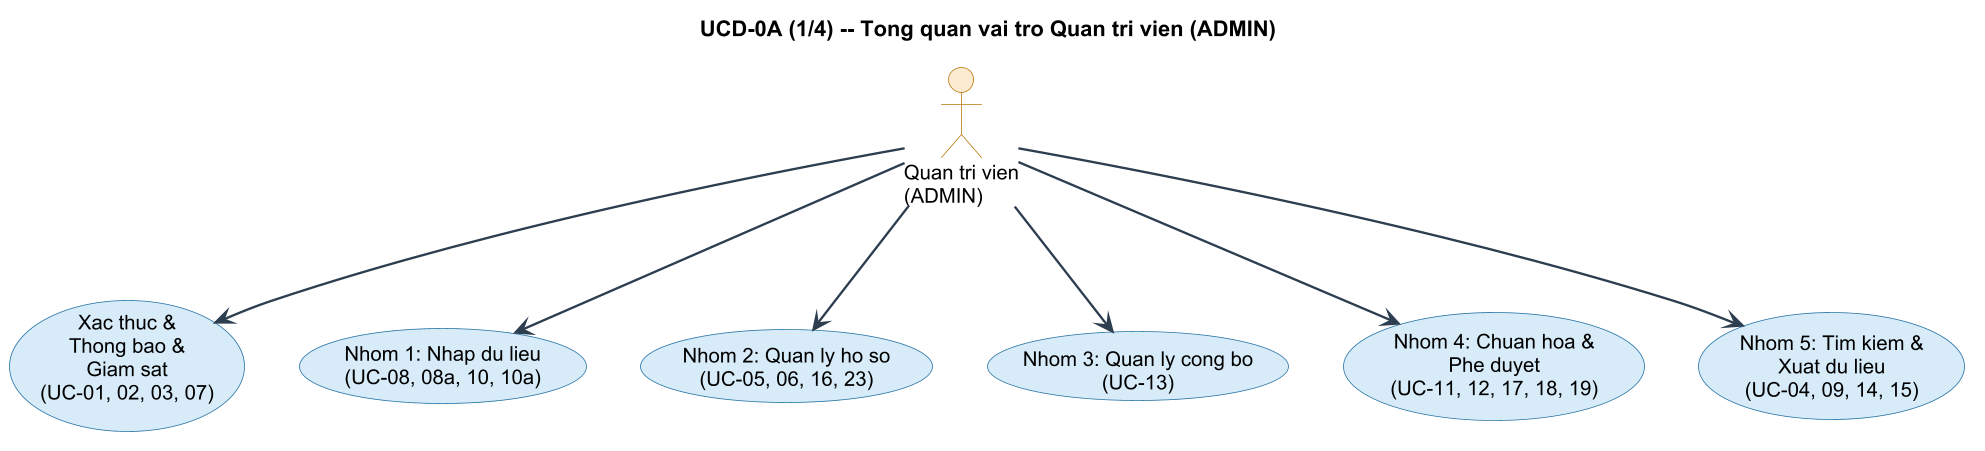

The diagram above was rendered by PlantUML. Its source (embedded in the PNG):
@startuml UCD-0A-P1-overview
' UCD-0A Trang 1/4 — Tổng quan nhóm chức năng ADMIN
' A4 dọc. Thể hiện 6 nhóm chức năng ở mức System Boundary.
top to bottom direction
skinparam dpi 150
skinparam defaultFontName "Arial"
skinparam defaultFontSize 13
skinparam shadowing false
skinparam packageStyle rectangle
skinparam ArrowColor #2C3E50
skinparam ArrowFontSize 11
skinparam ArrowThickness 1.5
skinparam usecase {
  BackgroundColor #D6EAF8
  BorderColor #2471A3
  FontSize 13
  FontName "Arial"
}
skinparam actor {
  BackgroundColor #FDEBD0
  BorderColor #B7770D
  FontSize 13
  FontName "Arial"
}

title UCD-0A (1/4) -- Tong quan vai tro Quan tri vien (ADMIN)

actor "Quan tri vien\n(ADMIN)" as ADMIN

usecase "Xac thuc &\nThong bao &\nGiam sat\n(UC-01, 02, 03, 07)" as GXT
usecase "Nhom 1: Nhap du lieu\n(UC-08, 08a, 10, 10a)" as G1
usecase "Nhom 2: Quan ly ho so\n(UC-05, 06, 16, 23)" as G2
usecase "Nhom 3: Quan ly cong bo\n(UC-13)" as G3
usecase "Nhom 4: Chuan hoa &\nPhe duyet\n(UC-11, 12, 17, 18, 19)" as G4
usecase "Nhom 5: Tim kiem &\nXuat du lieu\n(UC-04, 09, 14, 15)" as G5

ADMIN --> GXT
ADMIN --> G1
ADMIN --> G2
ADMIN --> G3
ADMIN --> G4
ADMIN --> G5

@enduml